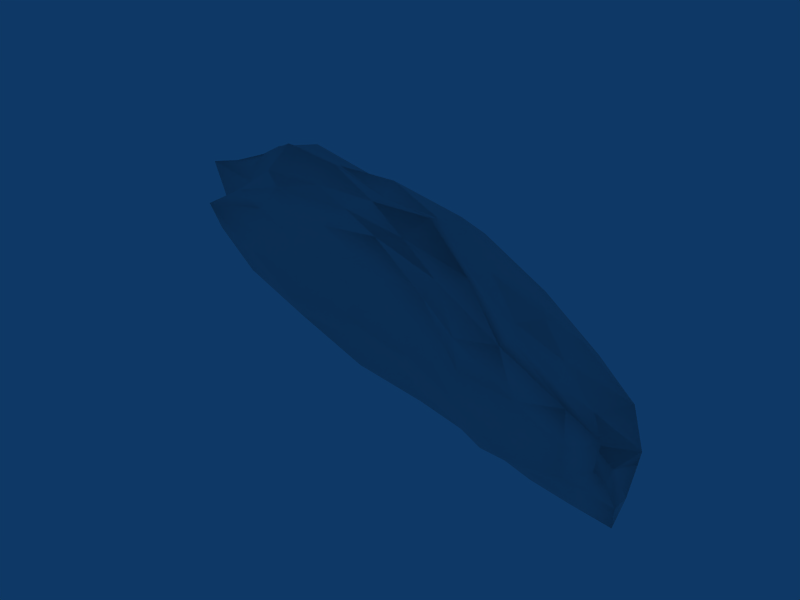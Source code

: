 # Source: RustyGremlin.blend  (saved by Blender 2.72.0; exported with 4.5.12 LTS)
import bpy
from mathutils import Matrix  # noqa: F401  (used for matrix-valued properties, if any)

bpy.ops.wm.read_factory_settings(use_empty=True)
scene = bpy.context.scene
scene.name = 'Scene'

# ---- collections
col_collection_1 = bpy.data.collections.new('Collection 1'); scene.collection.children.link(col_collection_1)

# ---- materials (node trees are filled in below, after node groups)
mat_asteroid_surface = bpy.data.materials.new('Asteroid-Surface')
mat_asteroid_surface.alpha_threshold = 0.0
mat_asteroid_surface.specular_color = (0.0, 0.0, 0.0)
mat_asteroid_surface.roughness = 0.5
mat_asteroid_surface.line_color = (0.0, 0.0, 0.0, 1.0)

# ---- material node trees

# ---- world
world_world = bpy.data.worlds.new('World'); scene.world = world_world
world_world.color = (0.05656, 0.2208, 0.4)
world_world.use_sun_shadow = False
world_world.sun_shadow_jitter_overblur = 0.0
world_world.cycles.sampling_method = 'MANUAL'
world_world.cycles.sample_map_resolution = 256

# ---- meshes
me_sphere_003 = bpy.data.meshes.new('Sphere.003')
me_sphere_003.from_pydata([(35.4, 9.963, -54.19), (115.9, -29.33, -25.21), (43.59, -30.74, -25.27), (-69.94, 5.468, -26.45), (-48.27, 39.52, -22.94), (54.47, 27.95, -24.91), (55.34, -44.83, 21.1), (-57.14, -30.06, 24.71), (-130.0, 19.67, 29.8), (-35.93, 33.38, 25.66), (77.43, -16.97, 25.86), (-35.27, -9.326, 57.49), (112.9, -14.69, -56.86), (43.57, -14.19, -43.2), (88.16, -39.26, -27.78), (61.63, 26.43, -53.15), (114.7, -1.757, -32.6), (-17.58, 10.56, -47.72), (-19.56, -13.3, -33.1), (-7.388, 31.76, -46.56), (-66.85, 26.69, -26.98), (2.82, 44.54, -30.25), (86.39, 11.2, 0.5167), (105.6, -24.02, -1.267), (109.7, -51.18, -0.4759), (57.39, -49.64, -0.7776), (-14.57, -27.74, -0.5832), (-78.25, -21.51, -0.4636), (-118.4, 15.04, 0.03011), (-108.3, 41.36, -0.2302), (-55.78, 49.93, 0.4867), (11.72, 35.22, 0.371), (74.07, -37.49, 26.37), (-0.9566, -27.47, 25.8), (-101.2, -14.05, 27.81), (-95.48, 33.2, 33.8), (25.07, 16.61, 34.21), (21.83, -10.94, 48.85), (10.16, -19.63, 40.18), (-54.45, -26.05, 48.01), (-88.62, 1.295, 48.52), (-40.8, 10.42, 46.31), (-9.803, 28.3, 31.34), (56.69, -3.159, 29.77), (-42.78, 25.53, 39.87), (-39.5, -1.962, 54.35), (52.41, -16.79, 36.84), (-8.326, -8.492, 49.25), (-10.35, 13.84, 43.46), (-10.78, 0.1854, 53.78), (24.26, 0.4707, 46.86), (-119.2, 27.72, 33.41), (-64.8, 34.5, 30.14), (-106.6, 10.04, 36.77), (-66.42, -6.335, 59.61), (-98.12, 18.33, 44.79), (-71.2, 7.716, 52.39), (-79.08, 25.04, 48.07), (-94.17, -30.46, 31.63), (-131.2, 5.723, 32.88), (-60.61, -31.08, 37.99), (-40.78, -14.74, 49.0), (-82.09, -23.25, 38.91), (-72.5, -13.8, 47.79), (-91.63, -7.348, 35.65), (36.03, -38.69, 29.26), (-30.49, -29.82, 27.93), (35.7, -30.94, 33.85), (-10.46, -14.22, 49.06), (3.481, -28.77, 42.07), (-19.11, -22.02, 46.3), (-25.65, -27.47, 38.27), (79.75, -50.26, 28.86), (70.55, -26.05, 24.64), (49.38, -26.23, 38.29), (23.2, -18.73, 52.25), (51.55, -31.28, 39.77), (35.23, 30.83, -13.48), (-13.37, 37.12, 14.39), (66.93, 20.59, -13.79), (87.09, -5.203, 14.69), (43.78, 23.7, 1.068), (57.52, 15.23, 17.77), (20.47, 28.19, 16.67), (-77.79, 42.67, -14.11), (-106.4, 26.0, 13.59), (-48.72, 40.81, -12.53), (-48.57, 44.38, 15.22), (-80.75, 44.23, 0.8038), (-83.48, 46.51, 18.04), (-102.1, 38.0, 16.85), (-70.59, -27.6, 13.76), (-71.31, -6.588, -13.94), (-130.0, 18.32, 16.47), (-82.85, 8.07, -13.77), (-92.12, -6.168, 0.1169), (-114.5, -0.09134, 16.06), (-98.3, -20.96, 15.43), (62.99, -52.24, 12.74), (45.27, -39.78, -12.95), (-35.48, -27.24, 12.54), (13.18, -25.34, -12.87), (24.92, -36.12, -0.2477), (-6.024, -27.87, 13.11), (28.83, -35.58, 12.76), (107.9, -26.24, -13.47), (89.5, -19.86, 12.17), (91.0, -56.62, 13.46), (115.9, -40.09, -14.38), (118.6, -41.11, -0.312), (109.6, -52.3, 15.82), (90.06, -32.63, 12.41), (-26.58, 43.68, -27.22), (34.66, 39.34, -30.06), (-25.49, 46.42, -14.97), (-22.86, 47.85, -0.1215), (5.177, 38.0, -14.17), (-66.75, 40.51, -28.72), (-72.51, 17.14, -28.37), (-110.7, 28.03, -17.78), (-127.9, 32.76, -0.8914), (-99.16, 38.3, -16.31), (12.38, -17.37, -25.75), (-44.92, -4.974, -27.92), (-16.68, -19.97, -14.53), (-48.59, -27.85, -1.253), (-50.04, -18.04, -16.25), (107.7, -35.2, -27.76), (65.38, -38.84, -26.9), (107.3, -48.98, -15.93), (87.17, -54.15, -1.388), (83.61, -51.7, -15.95), (76.96, 15.97, -27.47), (111.9, -16.78, -28.19), (95.09, 2.406, -15.08), (114.5, -9.981, -1.081), (121.8, -14.46, -16.75), (-31.24, 36.88, -33.77), (17.79, 24.02, -57.78), (58.37, 28.5, -37.85), (49.0, 17.42, -55.78), (26.91, 33.08, -54.23), (28.88, 33.87, -39.49), (-1.39, 36.63, -37.94), (-47.12, 8.648, -37.99), (11.93, 11.53, -54.79), (-14.34, 23.18, -51.0), (-40.4, 31.5, -39.6), (-43.66, 19.95, -39.44), (44.88, -22.11, -36.06), (38.72, -4.171, -47.47), (11.33, -1.486, -46.07), (-18.01, -2.145, -42.46), (13.2, -10.58, -40.34), (117.6, -23.29, -40.01), (66.1, -2.188, -52.58), (88.84, 4.605, -55.1), (81.82, 12.07, -40.76), (114.2, -7.451, -45.62), (75.78, -17.31, -49.37), (66.83, -27.28, -36.3), (101.5, -28.79, -42.41)], [], [(159, 161, 160), (156, 157, 158), (151, 153, 152), (146, 148, 147), (141, 143, 142), (134, 135, 136), (129, 130, 131), (124, 125, 126), (119, 120, 121), (114, 115, 116), (109, 111, 110), (102, 104, 103), (95, 97, 96), (88, 90, 89), (81, 83, 82), (74, 75, 76), (69, 70, 71), (62, 63, 64), (55, 56, 57), (48, 49, 50), (44, 48, 42), (47, 49, 45), (43, 50, 46), (53, 55, 51), (45, 56, 54), (52, 57, 44), (60, 62, 58), (54, 63, 61), (59, 64, 53), (67, 69, 65), (61, 70, 68), (66, 71, 60), (46, 74, 73), (68, 75, 47), (72, 76, 67), (79, 77, 81), (43, 80, 82), (78, 42, 83), (86, 84, 88), (52, 87, 89), (85, 51, 90), (94, 92, 95), (59, 93, 96), (91, 58, 97), (101, 99, 102), (66, 100, 103), (98, 65, 104), (108, 105, 109), (72, 107, 110), (106, 73, 111), (86, 114, 112), (78, 115, 87), (113, 116, 77), (94, 119, 118), (85, 120, 93), (117, 121, 84), (101, 124, 122), (91, 125, 100), (123, 126, 92), (108, 129, 127), (98, 130, 107), (128, 131, 99), (79, 134, 132), (106, 135, 80), (133, 136, 105), (140, 138, 141), (113, 139, 142), (137, 112, 143), (138, 145, 146), (117, 137, 147), (144, 118, 148), (145, 150, 151), (123, 144, 152), (149, 122, 153), (140, 156, 155), (132, 157, 139), (154, 158, 133), (150, 155, 159), (128, 149, 160), (154, 127, 161), (12, 154, 161), (14, 161, 127), (1, 127, 154), (14, 128, 160), (13, 160, 149), (2, 149, 128), (13, 150, 159), (12, 159, 155), (0, 155, 150), (12, 158, 154), (16, 133, 158), (1, 154, 133), (16, 157, 132), (15, 139, 157), (5, 132, 139), (15, 156, 140), (12, 155, 156), (0, 140, 155), (13, 149, 153), (18, 153, 122), (2, 122, 149), (18, 123, 152), (17, 152, 144), (3, 144, 123), (17, 145, 151), (13, 151, 150), (0, 150, 145), (17, 144, 148), (20, 148, 118), (3, 118, 144), (20, 117, 147), (19, 147, 137), (4, 137, 117), (19, 138, 146), (17, 146, 145), (0, 145, 138), (19, 137, 143), (21, 143, 112), (4, 112, 137), (21, 113, 142), (15, 142, 139), (5, 139, 113), (15, 140, 141), (19, 141, 138), (0, 138, 140), (16, 136, 133), (23, 105, 136), (1, 133, 105), (23, 135, 106), (22, 80, 135), (10, 106, 80), (22, 134, 79), (16, 132, 134), (5, 79, 132), (14, 131, 128), (25, 99, 131), (2, 128, 99), (25, 130, 98), (24, 107, 130), (6, 98, 107), (24, 129, 108), (14, 127, 129), (1, 108, 127), (18, 126, 123), (27, 92, 126), (3, 123, 92), (27, 125, 91), (26, 100, 125), (7, 91, 100), (26, 124, 101), (18, 122, 124), (2, 101, 122), (20, 121, 117), (29, 84, 121), (4, 117, 84), (29, 120, 85), (28, 93, 120), (8, 85, 93), (28, 119, 94), (20, 118, 119), (3, 94, 118), (21, 116, 113), (31, 77, 116), (5, 113, 77), (31, 115, 78), (30, 87, 115), (9, 78, 87), (30, 114, 86), (21, 112, 114), (4, 86, 112), (23, 106, 111), (32, 111, 73), (10, 73, 106), (32, 72, 110), (24, 110, 107), (6, 107, 72), (24, 108, 109), (23, 109, 105), (1, 105, 108), (25, 98, 104), (33, 104, 65), (6, 65, 98), (33, 66, 103), (26, 103, 100), (7, 100, 66), (26, 101, 102), (25, 102, 99), (2, 99, 101), (27, 91, 97), (34, 97, 58), (7, 58, 91), (34, 59, 96), (28, 96, 93), (8, 93, 59), (28, 94, 95), (27, 95, 92), (3, 92, 94), (29, 85, 90), (35, 90, 51), (8, 51, 85), (35, 52, 89), (30, 89, 87), (9, 87, 52), (30, 86, 88), (29, 88, 84), (4, 84, 86), (31, 78, 83), (36, 83, 42), (9, 42, 78), (36, 43, 82), (22, 82, 80), (10, 80, 43), (22, 79, 81), (31, 81, 77), (5, 77, 79), (32, 76, 72), (38, 67, 76), (6, 72, 67), (38, 75, 68), (37, 47, 75), (11, 68, 47), (37, 74, 46), (32, 73, 74), (10, 46, 73), (33, 71, 66), (39, 60, 71), (7, 66, 60), (39, 70, 61), (38, 68, 70), (11, 61, 68), (38, 69, 67), (33, 65, 69), (6, 67, 65), (34, 64, 59), (40, 53, 64), (8, 59, 53), (40, 63, 54), (39, 61, 63), (11, 54, 61), (39, 62, 60), (34, 58, 62), (7, 60, 58), (35, 57, 52), (41, 44, 57), (9, 52, 44), (41, 56, 45), (40, 54, 56), (11, 45, 54), (40, 55, 53), (35, 51, 55), (8, 53, 51), (36, 50, 43), (37, 46, 50), (10, 43, 46), (37, 49, 47), (41, 45, 49), (11, 47, 45), (41, 48, 44), (36, 42, 48), (9, 44, 42), (41, 49, 48), (37, 50, 49), (36, 48, 50), (40, 56, 55), (41, 57, 56), (35, 55, 57), (39, 63, 62), (40, 64, 63), (34, 62, 64), (38, 70, 69), (39, 71, 70), (33, 69, 71), (37, 75, 74), (38, 76, 75), (32, 74, 76), (22, 81, 82), (36, 82, 83), (31, 83, 81), (30, 88, 89), (35, 89, 90), (29, 90, 88), (28, 95, 96), (34, 96, 97), (27, 97, 95), (26, 102, 103), (33, 103, 104), (25, 104, 102), (24, 109, 110), (32, 110, 111), (23, 111, 109), (30, 115, 114), (31, 116, 115), (21, 114, 116), (28, 120, 119), (29, 121, 120), (20, 119, 121), (26, 125, 124), (27, 126, 125), (18, 124, 126), (24, 130, 129), (25, 131, 130), (14, 129, 131), (22, 135, 134), (23, 136, 135), (16, 134, 136), (15, 141, 142), (21, 142, 143), (19, 143, 141), (19, 146, 147), (20, 147, 148), (17, 148, 146), (17, 151, 152), (18, 152, 153), (13, 153, 151), (15, 157, 156), (16, 158, 157), (12, 156, 158), (13, 159, 160), (14, 160, 161), (12, 161, 159)])
me_sphere_003.polygons.foreach_set('use_smooth', [True] * 320)
_uv = me_sphere_003.uv_layers.new(name='UVMap')
_uv.uv.foreach_set('vector', [0.1095, 0.1212, 0.1502, 0.04272, 0.1596, 0.1498, 0.4316, 0.7965, 0.4763, 0.7681, 0.4356, 0.8701, 0.08107, 0.3234, 0.1135, 0.3159, 0.08986, 0.4119, 1.0, 0.3174, 1.0, 0.4122, 0.9736, 0.4049, 0.9607, 0.1935, 0.9355, 0.2897, 0.9264, 0.1969, 0.468, 0.6769, 0.5241, 0.7369, 0.4945, 0.768, 0.2521, 0.03016, 0.2947, 0.0956, 0.2576, 0.09829, 0.1896, 0.4149, 0.2352, 0.5128, 0.1811, 0.5135, 0.977, 0.6294, 0.9413, 0.693, 0.9449, 0.598, 0.8801, 0.3788, 0.8438, 0.3805, 0.8779, 0.2851, 0.5857, 0.7681, 0.602, 0.6723, 0.6467, 0.7413, 0.386, 0.892, 0.3561, 0.9034, 0.3622, 0.7937, 0.1901, 0.6555, 0.2557, 0.6745, 0.2112, 0.7355, 0.8846, 0.5546, 0.8766, 0.6275, 0.8446, 0.5741, 0.4695, 0.5037, 0.5001, 0.4249, 0.525, 0.5433, 0.6549, 0.5361, 0.676, 0.4476, 0.6681, 0.5451, 0.7846, 0.3343, 0.7884, 0.4072, 0.7549, 0.4197, 0.717, 0.5876, 0.7636, 0.5706, 0.7372, 0.6318, 0.8062, 0.6785, 0.8211, 0.5899, 0.8438, 0.6307, 0.5945, 0.3306, 0.6457, 0.3336, 0.6259, 0.4411, 0.5657, 0.2277, 0.5945, 0.3306, 0.5374, 0.3283, 0.6552, 0.8657, 0.6288, 0.8496, 0.6552, 0.7681, 0.5894, 0.5473, 0.6259, 0.4411, 0.633, 0.54, 0.7648, 0.6935, 0.8062, 0.6785, 0.786, 0.7485, 0.6533, 0.2486, 0.6322, 0.1485, 0.6763, 0.1685, 0.5266, 0.1602, 0.589, 0.116, 0.5657, 0.2277, 0.7164, 0.5171, 0.717, 0.5876, 0.6763, 0.6144, 0.8088, 0.5619, 0.7636, 0.5706, 0.7912, 0.4778, 0.7265, 0.7599, 0.7372, 0.6318, 0.7648, 0.6935, 0.7911, 0.238, 0.7846, 0.3343, 0.7652, 0.2284, 0.7912, 0.4778, 0.7884, 0.4072, 0.8184, 0.3906, 0.725, 0.4303, 0.7549, 0.4197, 0.7164, 0.5171, 0.633, 0.54, 0.6549, 0.5361, 0.6202, 0.6049, 0.8184, 0.3906, 0.8438, 0.2886, 0.8332, 0.3905, 0.7765, 0.08957, 0.8157, 0.1922, 0.7911, 0.238, 0.438, 0.5808, 0.4214, 0.4795, 0.4695, 0.5037, 0.5894, 0.5473, 0.5548, 0.6457, 0.525, 0.5433, 0.4799, 0.3189, 0.5374, 0.3283, 0.5001, 0.4249, 0.901, 0.449, 0.9179, 0.536, 0.8846, 0.5546, 0.5266, 0.1602, 0.4705, 0.2087, 0.4757, 0.1017, 0.6288, 0.7873, 0.576, 0.8234, 0.5982, 0.7681, 0.1289, 0.628, 0.1608, 0.5849, 0.1901, 0.6555, 0.2348, 0.7991, 0.1716, 0.7929, 0.2112, 0.7355, 0.267, 0.5875, 0.3117, 0.6668, 0.2557, 0.6745, 0.2055, 0.3245, 0.2374, 0.2208, 0.2567, 0.2913, 0.3034, 0.4768, 0.2642, 0.4833, 0.2673, 0.3963, 0.3209, 0.1772, 0.3268, 0.2757, 0.2839, 0.2883, 0.9415, 0.7897, 0.906, 0.8133, 0.9165, 0.7549, 0.7765, 0.08957, 0.7415, 0.04899, 0.7716, 0.0, 0.5769, 0.6629, 0.6202, 0.6049, 0.602, 0.6723, 0.901, 0.449, 0.8801, 0.3788, 0.9127, 0.3738, 0.4799, 0.3189, 0.425, 0.2897, 0.4705, 0.2087, 0.3651, 0.4792, 0.4081, 0.3853, 0.4214, 0.4795, 0.1289, 0.628, 0.07614, 0.72, 0.07751, 0.5937, 0.5132, 0.7774, 0.576, 0.8239, 0.5105, 0.8485, 0.947, 0.4931, 0.9449, 0.598, 0.9179, 0.536, 0.2055, 0.3245, 0.1896, 0.4149, 0.16, 0.3235, 0.267, 0.5875, 0.2352, 0.5128, 0.2642, 0.4833, 0.1273, 0.4989, 0.1811, 0.5135, 0.1608, 0.5849, 0.9415, 0.7897, 0.9647, 0.7742, 0.9554, 0.8294, 0.3209, 0.1772, 0.2947, 0.0956, 0.3325, 0.09225, 0.2053, 0.153, 0.2576, 0.09829, 0.2374, 0.2208, 0.438, 0.5808, 0.468, 0.6769, 0.4133, 0.6192, 0.7983, 0.8023, 0.7655, 0.8585, 0.7706, 0.7711, 0.2242, 0.8477, 0.1955, 0.8477, 0.1986, 0.7991, 0.9843, 0.1224, 0.9932, 0.2166, 0.9607, 0.1935, 0.8911, 0.1867, 0.9166, 0.1079, 0.9264, 0.1969, 0.9441, 0.3822, 0.9127, 0.3738, 0.9355, 0.2897, 0.0, 0.3125, 0.03367, 0.324, 0.01602, 0.4112, 0.947, 0.4931, 0.9441, 0.3822, 0.9736, 0.4049, 0.07554, 0.5074, 0.07751, 0.5937, 0.04775, 0.5032, 0.03367, 0.324, 0.08435, 0.2399, 0.08107, 0.3234, 0.1273, 0.4989, 0.07554, 0.5074, 0.08986, 0.4119, 0.1485, 0.218, 0.16, 0.3235, 0.1135, 0.3159, 0.01929, 0.2175, 0.04944, 0.09243, 0.06937, 0.157, 0.4133, 0.6192, 0.3885, 0.6414, 0.3656, 0.56, 0.9524, 0.8837, 0.9255, 0.9275, 0.913, 0.8675, 0.08435, 0.2399, 0.06937, 0.157, 0.1095, 0.1212, 0.2053, 0.153, 0.1485, 0.218, 0.1596, 0.1498, 0.1437, 0.0, 0.1962, 0.02982, 0.1502, 0.04272, 0.08815, 0.008453, 0.1437, 0.0, 0.1502, 0.04272, 0.2047, 0.08493, 0.1502, 0.04272, 0.1962, 0.02982, 0.9373, 0.8365, 0.9554, 0.8294, 0.9524, 0.8837, 0.2047, 0.08493, 0.2053, 0.153, 0.1596, 0.1498, 0.1156, 0.2222, 0.1596, 0.1498, 0.1485, 0.218, 0.1908, 0.2234, 0.1485, 0.218, 0.2053, 0.153, 0.1156, 0.2222, 0.08435, 0.2399, 0.1095, 0.1212, 0.08815, 0.008453, 0.1095, 0.1212, 0.06937, 0.157, 0.03881, 0.2541, 0.06937, 0.157, 0.08435, 0.2399, 0.9647, 0.9396, 0.9255, 0.9275, 0.9524, 0.8837, 0.8864, 0.9081, 0.913, 0.8675, 0.9255, 0.9275, 0.9373, 0.8365, 0.9524, 0.8837, 0.913, 0.8675, 0.4324, 0.7451, 0.3885, 0.6414, 0.4133, 0.6192, 0.3325, 0.5771, 0.3656, 0.56, 0.3885, 0.6414, 0.398, 0.5435, 0.4133, 0.6192, 0.3656, 0.56, 0.9517, 0.08807, 0.9862, 0.0, 0.9843, 0.1224, 0.08815, 0.008453, 0.06937, 0.157, 0.04944, 0.09243, 0.03881, 0.2541, 0.01929, 0.2175, 0.06937, 0.157, 0.1156, 0.2222, 0.1485, 0.218, 0.1135, 0.3159, 0.1346, 0.4156, 0.1135, 0.3159, 0.16, 0.3235, 0.1908, 0.2234, 0.16, 0.3235, 0.1485, 0.218, 0.1346, 0.4156, 0.1273, 0.4989, 0.08986, 0.4119, 0.05067, 0.4151, 0.08986, 0.4119, 0.07554, 0.5074, 0.1072, 0.5802, 0.07554, 0.5074, 0.1273, 0.4989, 0.05067, 0.4151, 0.03367, 0.324, 0.08107, 0.3234, 0.1156, 0.2222, 0.08107, 0.3234, 0.08435, 0.2399, 0.03881, 0.2541, 0.08435, 0.2399, 0.03367, 0.324, 0.05067, 0.4151, 0.07554, 0.5074, 0.04775, 0.5032, 0.973, 0.4914, 1.0, 0.4122, 0.9999, 0.5054, 0.1072, 0.5802, 0.07751, 0.5937, 0.07554, 0.5074, 0.4763, 0.8773, 0.5105, 0.8715, 0.5105, 0.9619, 0.9679, 0.3012, 0.9736, 0.4049, 0.9441, 0.3822, 0.9257, 0.4409, 0.9441, 0.3822, 0.947, 0.4931, 0.9679, 0.3012, 0.9932, 0.2166, 1.0, 0.3174, 0.05067, 0.4151, 0.01602, 0.4112, 0.03367, 0.324, 0.03881, 0.2541, 0.03367, 0.324, 0.0, 0.3125, 0.9679, 0.3012, 0.9441, 0.3822, 0.9355, 0.2897, 0.8996, 0.2836, 0.9355, 0.2897, 0.9127, 0.3738, 0.9257, 0.4409, 0.9127, 0.3738, 0.9441, 0.3822, 0.8996, 0.2836, 0.8911, 0.1867, 0.9264, 0.1969, 0.9517, 0.08807, 0.9264, 0.1969, 0.9166, 0.1079, 0.398, 0.5435, 0.3656, 0.56, 0.3651, 0.4792, 0.9517, 0.08807, 0.9843, 0.1224, 0.9607, 0.1935, 0.9679, 0.3012, 0.9607, 0.1935, 0.9932, 0.2166, 0.03881, 0.2541, 0.0, 0.3125, 0.01929, 0.2175, 0.8864, 0.9081, 0.886, 0.847, 0.913, 0.8675, 0.8765, 0.7885, 0.906, 0.8133, 0.886, 0.847, 0.9373, 0.8365, 0.913, 0.8675, 0.906, 0.8133, 0.8057, 0.8585, 0.7655, 0.8585, 0.7983, 0.8023, 0.4892, 0.6392, 0.5548, 0.6457, 0.5241, 0.7369, 0.09126, 0.8155, 0.1337, 0.7991, 0.1337, 0.845, 0.8057, 0.8201, 0.8408, 0.7711, 0.8408, 0.8641, 0.4324, 0.7451, 0.4133, 0.6192, 0.468, 0.6769, 0.398, 0.5435, 0.438, 0.5808, 0.4133, 0.6192, 0.2047, 0.08493, 0.2576, 0.09829, 0.2053, 0.153, 0.2857, 0.1867, 0.2374, 0.2208, 0.2576, 0.09829, 0.1908, 0.2234, 0.2053, 0.153, 0.2374, 0.2208, 0.2857, 0.1867, 0.2947, 0.0956, 0.3209, 0.1772, 0.2906, 0.03155, 0.3325, 0.09225, 0.2947, 0.0956, 0.752, 0.1654, 0.7257, 0.1347, 0.7415, 0.04899, 0.9397, 0.7338, 0.9647, 0.7742, 0.9415, 0.7897, 0.2047, 0.08493, 0.1962, 0.02982, 0.2521, 0.03016, 0.2431, 0.7991, 0.2431, 0.8462, 0.2242, 0.8063, 0.1346, 0.4156, 0.1811, 0.5135, 0.1273, 0.4989, 0.2226, 0.6048, 0.1608, 0.5849, 0.1811, 0.5135, 0.1072, 0.5802, 0.1273, 0.4989, 0.1608, 0.5849, 0.2226, 0.6048, 0.2352, 0.5128, 0.267, 0.5875, 0.237, 0.4128, 0.2642, 0.4833, 0.2352, 0.5128, 0.2964, 0.5533, 0.267, 0.5875, 0.2642, 0.4833, 0.237, 0.4128, 0.1896, 0.4149, 0.2055, 0.3245, 0.1346, 0.4156, 0.16, 0.3235, 0.1896, 0.4149, 0.1908, 0.2234, 0.2055, 0.3245, 0.16, 0.3235, 0.4763, 0.8773, 0.4833, 0.7681, 0.5105, 0.8715, 0.9096, 0.6362, 0.9179, 0.536, 0.9449, 0.598, 0.9257, 0.4409, 0.947, 0.4931, 0.9179, 0.536, 0.576, 0.7681, 0.576, 0.8239, 0.5132, 0.7774, 0.1432, 0.7463, 0.1716, 0.7929, 0.1023, 0.7846, 0.5964, 0.8606, 0.6288, 0.7873, 0.6288, 0.8625, 0.1432, 0.7463, 0.07614, 0.72, 0.1289, 0.628, 0.973, 0.4914, 0.9999, 0.5054, 0.977, 0.6294, 0.1072, 0.5802, 0.1289, 0.628, 0.07751, 0.5937, 0.357, 0.3807, 0.4081, 0.3853, 0.3651, 0.4792, 0.448, 0.4009, 0.4214, 0.4795, 0.4081, 0.3853, 0.398, 0.5435, 0.3651, 0.4792, 0.4214, 0.4795, 0.448, 0.4009, 0.425, 0.2897, 0.4799, 0.3189, 0.4248, 0.1896, 0.4705, 0.2087, 0.425, 0.2897, 0.5159, 0.2491, 0.4799, 0.3189, 0.4705, 0.2087, 0.8579, 0.4805, 0.8801, 0.3788, 0.901, 0.449, 0.8996, 0.2836, 0.9127, 0.3738, 0.8801, 0.3788, 0.9257, 0.4409, 0.901, 0.449, 0.9127, 0.3738, 0.1955, 0.852, 0.1621, 0.8198, 0.1955, 0.7991, 0.6461, 0.6218, 0.602, 0.6723, 0.6202, 0.6049, 0.02838, 0.8385, 0.0, 0.8485, 0.005566, 0.7991, 0.6461, 0.6218, 0.6763, 0.6456, 0.6467, 0.7413, 0.2906, 0.03155, 0.3285, 0.04161, 0.3325, 0.09225, 0.752, 0.1654, 0.7415, 0.04899, 0.7765, 0.08957, 0.9397, 0.7338, 0.9415, 0.7897, 0.9165, 0.7549, 0.8765, 0.7885, 0.9165, 0.7549, 0.906, 0.8133, 0.9373, 0.8365, 0.906, 0.8133, 0.9415, 0.7897, 0.2857, 0.1867, 0.3209, 0.1772, 0.2839, 0.2883, 0.2941, 0.3896, 0.2839, 0.2883, 0.3268, 0.2757, 0.752, 0.1654, 0.7652, 0.2284, 0.7257, 0.1347, 0.2941, 0.3896, 0.3034, 0.4768, 0.2673, 0.3963, 0.237, 0.4128, 0.2673, 0.3963, 0.2642, 0.4833, 0.2964, 0.5533, 0.2642, 0.4833, 0.3034, 0.4768, 0.237, 0.4128, 0.2055, 0.3245, 0.2567, 0.2913, 0.2857, 0.1867, 0.2567, 0.2913, 0.2374, 0.2208, 0.1908, 0.2234, 0.2374, 0.2208, 0.2055, 0.3245, 0.2226, 0.6048, 0.267, 0.5875, 0.2557, 0.6745, 0.7176, 0.8243, 0.6763, 0.8133, 0.7176, 0.7711, 0.2964, 0.5533, 0.3117, 0.6668, 0.267, 0.5875, 0.2675, 0.6952, 0.2348, 0.7991, 0.2112, 0.7355, 0.1432, 0.7463, 0.2112, 0.7355, 0.1716, 0.7929, 0.1337, 0.8287, 0.1621, 0.7991, 0.1621, 0.862, 0.1432, 0.7463, 0.1289, 0.628, 0.1901, 0.6555, 0.2226, 0.6048, 0.1901, 0.6555, 0.1608, 0.5849, 0.1072, 0.5802, 0.1608, 0.5849, 0.1289, 0.628, 0.09126, 0.7991, 0.09126, 0.8631, 0.05802, 0.8438, 0.5401, 0.06758, 0.4906, 0.05154, 0.5515, 0.0, 0.5964, 0.8606, 0.576, 0.8234, 0.6288, 0.7873, 0.5401, 0.06758, 0.5266, 0.1602, 0.4757, 0.1017, 0.4248, 0.1896, 0.4757, 0.1017, 0.4705, 0.2087, 0.5159, 0.2491, 0.4705, 0.2087, 0.5266, 0.1602, 0.8579, 0.4805, 0.901, 0.449, 0.8846, 0.5546, 0.9096, 0.6362, 0.8846, 0.5546, 0.9179, 0.536, 0.9257, 0.4409, 0.9179, 0.536, 0.901, 0.449, 0.448, 0.4009, 0.4799, 0.3189, 0.5001, 0.4249, 0.5643, 0.4387, 0.5001, 0.4249, 0.5374, 0.3283, 0.5159, 0.2491, 0.5374, 0.3283, 0.4799, 0.3189, 0.5643, 0.4387, 0.5894, 0.5473, 0.525, 0.5433, 0.4892, 0.6392, 0.525, 0.5433, 0.5548, 0.6457, 0.6051, 0.6195, 0.5548, 0.6457, 0.5894, 0.5473, 0.4892, 0.6392, 0.438, 0.5808, 0.4695, 0.5037, 0.448, 0.4009, 0.4695, 0.5037, 0.4214, 0.4795, 0.398, 0.5435, 0.4214, 0.4795, 0.438, 0.5808, 0.6461, 0.6218, 0.6681, 0.5451, 0.6763, 0.6456, 0.8066, 0.3244, 0.7911, 0.238, 0.8157, 0.1922, 0.752, 0.1654, 0.7765, 0.08957, 0.7911, 0.238, 0.8066, 0.3244, 0.8438, 0.2886, 0.8184, 0.3906, 0.6529, 0.44, 0.6513, 0.348, 0.676, 0.4476, 0.8247, 0.4683, 0.8184, 0.3906, 0.8332, 0.3905, 0.6529, 0.44, 0.6549, 0.5361, 0.633, 0.54, 0.6461, 0.6218, 0.6202, 0.6049, 0.6549, 0.5361, 0.02838, 0.8385, 0.02838, 0.9121, 0.0, 0.8485, 0.7512, 0.3471, 0.7549, 0.4197, 0.725, 0.4303, 0.7527, 0.5054, 0.7164, 0.5171, 0.7549, 0.4197, 0.2964, 0.5533, 0.3034, 0.4768, 0.3275, 0.5714, 0.7527, 0.5054, 0.7884, 0.4072, 0.7912, 0.4778, 0.8066, 0.3244, 0.8184, 0.3906, 0.7884, 0.4072, 0.8247, 0.4683, 0.7912, 0.4778, 0.8184, 0.3906, 0.8066, 0.3244, 0.7846, 0.3343, 0.7911, 0.238, 0.2941, 0.3896, 0.3268, 0.2757, 0.3325, 0.3861, 0.752, 0.1654, 0.7911, 0.238, 0.7652, 0.2284, 0.6987, 0.6517, 0.7372, 0.6318, 0.7265, 0.7599, 0.7844, 0.6333, 0.7648, 0.6935, 0.7372, 0.6318, 0.05802, 0.8799, 0.02838, 0.8621, 0.05802, 0.7991, 0.7844, 0.6333, 0.7636, 0.5706, 0.8088, 0.5619, 0.7527, 0.5054, 0.7912, 0.4778, 0.7636, 0.5706, 0.8247, 0.4683, 0.8088, 0.5619, 0.7912, 0.4778, 0.7527, 0.5054, 0.717, 0.5876, 0.7164, 0.5171, 0.6987, 0.6517, 0.6763, 0.6144, 0.717, 0.5876, 0.2964, 0.5533, 0.3275, 0.5714, 0.3117, 0.6668, 0.5401, 0.06758, 0.589, 0.116, 0.5266, 0.1602, 0.6102, 0.2403, 0.5657, 0.2277, 0.589, 0.116, 0.5159, 0.2491, 0.5266, 0.1602, 0.5657, 0.2277, 0.6102, 0.2403, 0.6322, 0.1485, 0.6533, 0.2486, 0.6366, 0.1018, 0.6763, 0.1685, 0.6322, 0.1485, 0.6747, 0.2645, 0.6533, 0.2486, 0.6763, 0.1685, 0.7844, 0.6333, 0.8062, 0.6785, 0.7648, 0.6935, 0.5401, 0.06758, 0.5515, 0.0, 0.5954, 0.06437, 0.7519, 0.7711, 0.7648, 0.6935, 0.786, 0.7485, 0.5643, 0.4387, 0.6259, 0.4411, 0.5894, 0.5473, 0.6529, 0.44, 0.633, 0.54, 0.6259, 0.4411, 0.6051, 0.6195, 0.5894, 0.5473, 0.633, 0.54, 0.6376, 0.9561, 0.6288, 0.8496, 0.6552, 0.8657, 0.6102, 0.2403, 0.6533, 0.2486, 0.6457, 0.3336, 0.6747, 0.2645, 0.6513, 0.348, 0.6533, 0.2486, 0.6102, 0.2403, 0.5945, 0.3306, 0.5657, 0.2277, 0.5643, 0.4387, 0.5374, 0.3283, 0.5945, 0.3306, 0.5159, 0.2491, 0.5657, 0.2277, 0.5374, 0.3283, 0.6102, 0.2403, 0.6457, 0.3336, 0.5945, 0.3306, 0.6529, 0.44, 0.6259, 0.4411, 0.6457, 0.3336, 0.5643, 0.4387, 0.5945, 0.3306, 0.6259, 0.4411, 0.7844, 0.6333, 0.8211, 0.5899, 0.8062, 0.6785, 0.6102, 0.2403, 0.589, 0.116, 0.6322, 0.1485, 0.5401, 0.06758, 0.5954, 0.06437, 0.589, 0.116, 0.7527, 0.5054, 0.7636, 0.5706, 0.717, 0.5876, 0.7844, 0.6333, 0.7372, 0.6318, 0.7636, 0.5706, 0.6987, 0.6517, 0.717, 0.5876, 0.7372, 0.6318, 0.6736, 0.7681, 0.6736, 0.8593, 0.6552, 0.7882, 0.7527, 0.5054, 0.7549, 0.4197, 0.7884, 0.4072, 0.2941, 0.3896, 0.3325, 0.3861, 0.3209, 0.4705, 0.6529, 0.44, 0.676, 0.4476, 0.6549, 0.5361, 0.8066, 0.3244, 0.8157, 0.1922, 0.8438, 0.2886, 0.6461, 0.6218, 0.6549, 0.5361, 0.6681, 0.5451, 0.4892, 0.6392, 0.4695, 0.5037, 0.525, 0.5433, 0.5643, 0.4387, 0.525, 0.5433, 0.5001, 0.4249, 0.448, 0.4009, 0.5001, 0.4249, 0.4695, 0.5037, 0.8579, 0.4805, 0.8846, 0.5546, 0.8446, 0.5741, 0.5401, 0.06758, 0.4757, 0.1017, 0.4906, 0.05154, 0.7655, 0.8515, 0.7176, 0.8408, 0.7655, 0.7711, 0.1432, 0.7463, 0.1901, 0.6555, 0.2112, 0.7355, 0.7176, 0.8243, 0.69, 0.878, 0.6763, 0.8133, 0.2226, 0.6048, 0.2557, 0.6745, 0.1901, 0.6555, 0.3951, 0.7681, 0.386, 0.892, 0.3622, 0.7937, 0.3325, 0.8087, 0.3622, 0.7937, 0.3561, 0.9034, 0.3951, 1.0, 0.3561, 0.9034, 0.386, 0.892, 0.9397, 0.7338, 0.9165, 0.7549, 0.9102, 0.693, 0.6461, 0.6218, 0.6467, 0.7413, 0.602, 0.6723, 0.5514, 0.7191, 0.602, 0.6723, 0.5857, 0.7681, 0.8579, 0.4805, 0.8438, 0.3805, 0.8801, 0.3788, 0.448, 0.4009, 0.4081, 0.3853, 0.425, 0.2897, 0.357, 0.3807, 0.3922, 0.2886, 0.4081, 0.3853, 0.1432, 0.7463, 0.1023, 0.7846, 0.07614, 0.72, 0.9096, 0.6362, 0.9449, 0.598, 0.9413, 0.693, 0.973, 0.4914, 0.977, 0.6294, 0.9449, 0.598, 0.237, 0.4128, 0.2352, 0.5128, 0.1896, 0.4149, 0.2226, 0.6048, 0.1811, 0.5135, 0.2352, 0.5128, 0.1346, 0.4156, 0.1896, 0.4149, 0.1811, 0.5135, 0.2906, 0.03155, 0.2947, 0.0956, 0.2521, 0.03016, 0.2857, 0.1867, 0.2576, 0.09829, 0.2947, 0.0956, 0.2047, 0.08493, 0.2521, 0.03016, 0.2576, 0.09829, 0.4892, 0.6392, 0.5241, 0.7369, 0.468, 0.6769, 0.8765, 0.7885, 0.886, 0.847, 0.8438, 0.8174, 0.4324, 0.7451, 0.468, 0.6769, 0.4945, 0.768, 0.9517, 0.08807, 0.9607, 0.1935, 0.9264, 0.1969, 0.8996, 0.2836, 0.9264, 0.1969, 0.9355, 0.2897, 0.9679, 0.3012, 0.9355, 0.2897, 0.9607, 0.1935, 0.9679, 0.3012, 1.0, 0.3174, 0.9736, 0.4049, 0.973, 0.4914, 0.9736, 0.4049, 1.0, 0.4122, 0.05067, 0.4151, 0.04775, 0.5032, 0.01602, 0.4112, 0.05067, 0.4151, 0.08107, 0.3234, 0.08986, 0.4119, 0.1346, 0.4156, 0.08986, 0.4119, 0.1135, 0.3159, 0.1156, 0.2222, 0.1135, 0.3159, 0.08107, 0.3234, 0.3325, 0.5771, 0.3885, 0.6414, 0.3679, 0.6727, 0.4763, 0.8653, 0.4356, 0.8701, 0.4763, 0.7681, 0.3951, 0.8717, 0.4316, 0.7965, 0.4356, 0.8701, 0.1156, 0.2222, 0.1095, 0.1212, 0.1596, 0.1498, 0.2047, 0.08493, 0.1596, 0.1498, 0.1502, 0.04272, 0.08815, 0.008453, 0.1502, 0.04272, 0.1095, 0.1212])
me_sphere_003.materials.append(mat_asteroid_surface)
me_sphere_003.use_remesh_preserve_volume = False
me_sphere_003.use_remesh_preserve_attributes = False
me_sphere_003.use_mirror_vertex_groups = False
me_sphere_003.update()

# ---- objects
ob_rustygremlin = bpy.data.objects.new('RustyGremlin', me_sphere_003)

# ---- transforms, parenting, visibility, modifiers, constraints
ob_rustygremlin.location = (29.13, 9.903, -4.457)
ob_rustygremlin.lock_rotations_4d = False
ob_rustygremlin.empty_display_type = 'ARROWS'
ob_rustygremlin.color = (0.0, 0.0, 0.0, 1.0)
ob_rustygremlin.lineart.crease_threshold = 0.0

# ---- collection membership
col_collection_1.objects.link(ob_rustygremlin)

# ---- scene / render settings (as saved in the file)
scene.frame_start = 1; scene.frame_end = 250; scene.frame_set(1)
scene.render.engine = 'BLENDER_EEVEE_NEXT'
scene.render.image_settings.file_format = 'JPEG'
scene.render.image_settings.color_mode = 'RGB'
scene.render.image_settings.compression = 90
scene.render.resolution_x = 640
scene.render.resolution_y = 480
scene.render.resolution_percentage = 50
scene.render.pixel_aspect_x = 100.0
scene.render.pixel_aspect_y = 100.0
scene.render.fps = 25
scene.render.dither_intensity = 0.0
scene.render.use_compositing = False
scene.render.use_sequencer = False
scene.render.bake_margin = 2
scene.render.bake_bias = 0.0
scene.render.use_stamp_time = False
scene.render.use_stamp_date = False
scene.render.use_stamp_frame = False
scene.render.use_stamp_camera = False
scene.render.use_stamp_scene = False
scene.render.use_stamp_filename = False
scene.render.use_stamp_render_time = False
scene.render.stamp_font_size = 0
scene.cycles.use_denoising = False
scene.cycles.samples = 10
scene.cycles.sampling_pattern = 'TABULATED_SOBOL'
scene.cycles.light_sampling_threshold = 0.0
scene.cycles.use_adaptive_sampling = False
scene.cycles.use_light_tree = False
scene.cycles.blur_glossy = 0.0
scene.cycles.volume_bounces = 1
scene.cycles.pixel_filter_type = 'GAUSSIAN'
scene.cycles.sample_clamp_indirect = 0.0
scene.view_settings.view_transform = 'Raw'
bpy.context.view_layer.update()

# ---- added for rendering (the .blend has no active camera): camera
cam_auto = bpy.data.cameras.new('AutoCamera')
cam_auto.lens = 50.0
cam_auto.sensor_width = 36.0
cam_auto.clip_end = 4848.14
ob_auto_camera = bpy.data.objects.new('AutoCamera', cam_auto)
scene.collection.objects.link(ob_auto_camera)
ob_auto_camera.location = (300.719, -324.94, 217.458)
ob_auto_camera.rotation_euler = (1.09748, -7.21219e-08, 0.694738)
scene.camera = ob_auto_camera
bpy.context.view_layer.update()
